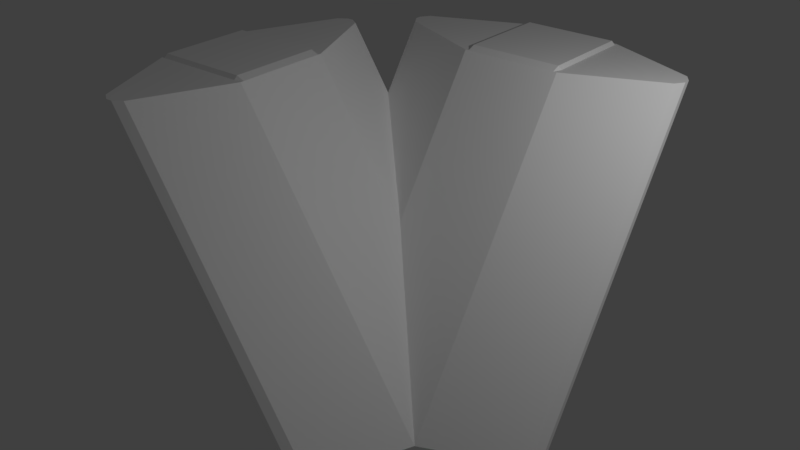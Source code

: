 # Source: Strut_Ramp.blend  (saved by Blender 2.79.0; exported with 4.5.12 LTS)
import bpy
from mathutils import Matrix  # noqa: F401  (used for matrix-valued properties, if any)

bpy.ops.wm.read_factory_settings(use_empty=True)
scene = bpy.context.scene
scene.name = 'Scene'

# ---- collections
col_collection_1 = bpy.data.collections.new('Collection 1'); scene.collection.children.link(col_collection_1)

# ---- materials (node trees are filled in below, after node groups)
mat_strut_012 = bpy.data.materials.new('Strut.012')
mat_strut_012.alpha_threshold = 0.0
mat_strut_012.use_transparent_shadow = False
mat_strut_012.diffuse_color = (1.0, 1.0, 1.0, 1.0)
mat_strut_012.roughness = 0.5
mat_strut = bpy.data.materials.new('Strut')
mat_strut.alpha_threshold = 0.0
mat_strut.use_transparent_shadow = False
mat_strut.diffuse_color = (1.0, 1.0, 1.0, 1.0)
mat_strut.roughness = 0.5

# ---- material node trees

# ---- world
world_world = bpy.data.worlds.new('World'); scene.world = world_world
world_world.color = (0.05088, 0.05088, 0.05088)
world_world.use_sun_shadow = False
world_world.sun_shadow_jitter_overblur = 0.0
world_world.cycles.sampling_method = 'MANUAL'

# ---- lights
light_point = bpy.data.lights.new('Point', 'POINT')
light_point.transmission_factor = 0.0
light_point.energy = 100.0
light_point.shadow_buffer_clip_start = 0.5
light_point.shadow_soft_size = 0.1
light_point.shadow_maximum_resolution = 0.006
light_point.use_absolute_resolution = True

# ---- meshes
me_untitled_059 = bpy.data.meshes.new('Untitled.059')
me_untitled_059.from_pydata([(0.465, 0.465, -0.5), (0.465, 0.5, -0.465), (-0.465, 0.5, -0.465), (-0.465, 0.465, -0.5), (0.5003, 0.465, -0.465), (0.465, 0.465, -0.5), (0.465, -0.465, -0.5), (0.5003, -0.465, -0.465), (0.465, -0.5, -0.465), (0.465, -0.465, -0.5), (-0.465, -0.465, -0.5), (-0.465, -0.5, -0.465), (-0.465, 0.465, -0.5), (-0.5453, 0.465, -0.4656), (-0.5453, -0.465, -0.4656), (-0.465, -0.465, -0.5), (0.465, 0.5, -0.465), (0.465, 0.465, -0.5), (0.5003, 0.465, -0.465), (0.465, -0.465, -0.5), (0.465, -0.5, -0.465), (0.5003, -0.465, -0.465), (-0.465, 0.465, -0.5), (-0.465, 0.5, -0.465), (-0.5453, 0.465, -0.4656), (-0.465, -0.5, -0.465), (-0.465, -0.465, -0.5), (-0.5453, -0.465, -0.4656), (-0.465, 0.465, -0.5), (-0.465, -0.465, -0.5), (0.0, 0.0, -0.5), (0.465, -0.465, -0.5), (0.465, 0.465, -0.5), (-2.465, 0.465, 2.5), (-2.465, 0.5, 2.465), (-1.535, 0.5, 2.465), (-1.535, 0.465, 2.5), (-2.5, 0.465, 2.465), (-2.465, 0.465, 2.5), (-2.465, -0.465, 2.5), (-2.5, -0.465, 2.465), (-2.465, -0.5, 2.465), (-2.465, -0.465, 2.5), (-1.535, -0.465, 2.5), (-1.535, -0.5, 2.465), (-1.535, 0.465, 2.5), (-1.453, 0.465, 2.466), (-1.453, -0.465, 2.466), (-1.535, -0.465, 2.5), (-2.465, 0.5, 2.465), (-2.465, 0.465, 2.5), (-2.5, 0.465, 2.465), (-2.465, -0.465, 2.5), (-2.465, -0.5, 2.465), (-2.5, -0.465, 2.465), (-1.535, 0.465, 2.5), (-1.535, 0.5, 2.465), (-1.453, 0.465, 2.466), (-1.535, -0.5, 2.465), (-1.535, -0.465, 2.5), (-1.453, -0.465, 2.466), (-1.535, 0.465, 2.5), (-1.535, -0.465, 2.5), (-2.0, 0.0, 2.5), (-2.465, -0.465, 2.5), (-2.465, 0.465, 2.5), (0.5006, -0.01987, -0.464), (0.502, -0.01987, -0.4661), (0.5, -0.5, -0.4631), (-0.4631, -0.01987, 0.981), (-0.4631, -0.5, 0.981), (0.502, 0.01987, -0.4661), (0.5006, 0.01987, -0.464), (0.5003, 0.5, -0.4635), (-0.4742, 0.01987, 0.9976), (-1.454, 0.01987, 2.467), (-1.453, 0.5, 2.466), (-2.5, -0.5, 2.465), (-1.453, -0.5, 2.466), (-1.857, -1.431, 2.466), (-1.946, -1.491, 2.466), (-2.008, -1.491, 2.466), (-2.097, -1.431, 2.466), (-1.454, -0.01987, 2.467), (-2.5, 0.5, 2.466), (-1.454, 0.01987, 2.467), (-1.453, 0.5, 2.466), (-2.501, 0.01987, 2.466), (-2.501, -0.01987, 2.466), (-1.858, 1.431, 2.466), (-1.946, 1.491, 2.466), (-2.009, 1.491, 2.466), (-2.098, 1.431, 2.466), (0.09737, -1.431, -0.4653), (0.5, -0.5, -0.4631), (-0.5455, -0.5, -0.4653), (0.008296, -1.491, -0.4653), (-0.05386, -1.491, -0.4653), (-0.1429, -1.431, -0.4653), (-0.5449, -0.01987, -0.4661), (-0.5453, 0.5, -0.4656), (0.5003, 0.5, -0.4635), (0.502, 0.01987, -0.4661), (0.502, -0.01987, -0.4661), (-0.545, 0.01987, -0.4661), (0.09774, 1.431, -0.4653), (0.009185, 1.491, -0.4653), (-0.05396, 1.491, -0.4653), (-0.1426, 1.431, -0.4653), (-0.4742, 0.01987, 0.9976), (-0.4631, -0.01987, 0.981), (-0.4853, -0.01987, 1.014), (-0.4853, -0.5, 1.014), (-0.4631, -0.5, 0.981), (0.5006, -0.01987, -0.464), (0.5006, 0.01987, -0.464), (0.502, 0.01987, -0.4661), (0.502, -0.01987, -0.4661), (-1.454, 0.01987, 2.467), (-1.454, -0.01987, 2.467), (0.5003, 0.5, -0.4635), (-1.453, 0.5, 2.466), (-1.858, 1.431, 2.466), (0.09774, 1.431, -0.4653), (-2.5, 0.5, 2.466), (-2.501, 0.01987, 2.466), (-1.521, 0.01987, 0.9976), (-0.545, 0.01987, -0.4661), (-0.5453, 0.5, -0.4656), (-1.521, 0.01987, 0.9976), (-1.532, -0.01987, 1.014), (-1.51, -0.01987, 0.981), (-1.51, -0.5, 0.981), (-1.532, -0.5, 1.014), (-2.501, 0.01987, 2.466), (-2.501, -0.01987, 2.466), (-0.545, 0.01987, -0.4661), (-0.5449, -0.01987, -0.4661), (-2.5, 0.5, 2.466), (-0.5453, 0.5, -0.4656), (-0.1426, 1.431, -0.4653), (-2.098, 1.431, 2.466), (-0.4631, -0.5, 0.981), (-0.8666, -1.431, 0.9806), (-0.8894, -1.431, 1.015), (-0.4853, -0.5, 1.014), (-0.8666, -1.431, 0.9806), (-0.9545, -1.491, 0.9789), (-0.9795, -1.491, 1.016), (-0.8894, -1.431, 1.015), (-1.532, -0.5, 1.014), (-1.13, -1.431, 1.015), (-1.107, -1.431, 0.9806), (-1.51, -0.5, 0.981), (-1.13, -1.431, 1.015), (-1.042, -1.491, 1.016), (-1.017, -1.491, 0.9789), (-1.107, -1.431, 0.9806), (-0.9545, -1.491, 0.9789), (-1.017, -1.491, 0.9789), (-1.042, -1.491, 1.016), (-0.9795, -1.491, 1.016), (-2.098, 1.431, 2.466), (-0.1426, 1.431, -0.4653), (-0.05396, 1.491, -0.4653), (-2.009, 1.491, 2.466), (-2.009, 1.491, 2.466), (-0.05396, 1.491, -0.4653), (0.009185, 1.491, -0.4653), (-1.946, 1.491, 2.466), (0.09774, 1.431, -0.4653), (-1.858, 1.431, 2.466), (-1.946, 1.491, 2.466), (0.009185, 1.491, -0.4653), (-1.453, -0.5, 2.466), (-1.454, -0.01987, 2.467), (-0.4853, -0.01987, 1.014), (-0.4853, -0.5, 1.014), (0.09737, -1.431, -0.4653), (-0.8666, -1.431, 0.9806), (-0.4631, -0.5, 0.981), (0.5, -0.5, -0.4631), (-2.097, -1.431, 2.466), (-1.13, -1.431, 1.015), (-1.532, -0.5, 1.014), (-2.5, -0.5, 2.465), (-0.05386, -1.491, -0.4653), (-1.017, -1.491, 0.9789), (-0.9545, -1.491, 0.9789), (0.008296, -1.491, -0.4653), (0.09737, -1.431, -0.4653), (0.008296, -1.491, -0.4653), (-0.9545, -1.491, 0.9789), (-0.8666, -1.431, 0.9806), (-0.05386, -1.491, -0.4653), (-0.1429, -1.431, -0.4653), (-1.107, -1.431, 0.9806), (-1.017, -1.491, 0.9789), (-0.5455, -0.5, -0.4653), (-0.5449, -0.01987, -0.4661), (-1.51, -0.01987, 0.981), (-1.51, -0.5, 0.981), (-0.8894, -1.431, 1.015), (-1.857, -1.431, 2.466), (-1.453, -0.5, 2.466), (-0.4853, -0.5, 1.014), (-1.107, -1.431, 0.9806), (-0.1429, -1.431, -0.4653), (-0.5455, -0.5, -0.4653), (-1.51, -0.5, 0.981), (-1.042, -1.491, 1.016), (-2.008, -1.491, 2.466), (-1.946, -1.491, 2.466), (-0.9795, -1.491, 1.016), (-0.9795, -1.491, 1.016), (-1.946, -1.491, 2.466), (-1.857, -1.431, 2.466), (-0.8894, -1.431, 1.015), (-1.13, -1.431, 1.015), (-2.097, -1.431, 2.466), (-2.008, -1.491, 2.466), (-1.042, -1.491, 1.016), (-1.532, -0.01987, 1.014), (-2.501, -0.01987, 2.466), (-2.5, -0.5, 2.465), (-1.532, -0.5, 1.014)], [], [(2, 1, 0), (3, 2, 0), (6, 5, 4), (7, 6, 4), (10, 9, 8), (11, 10, 8), (14, 13, 12), (15, 14, 12), (18, 17, 16), (21, 20, 19), (24, 23, 22), (27, 26, 25), (30, 29, 28), (30, 31, 29), (30, 32, 31), (30, 28, 32), (35, 34, 33), (36, 35, 33), (39, 38, 37), (40, 39, 37), (43, 42, 41), (44, 43, 41), (47, 46, 45), (48, 47, 45), (51, 50, 49), (54, 53, 52), (57, 56, 55), (60, 59, 58), (63, 62, 61), (63, 64, 62), (63, 65, 64), (63, 61, 65), (68, 67, 66), (68, 66, 69), (70, 68, 69), (73, 72, 71), (74, 72, 73), (73, 75, 74), (73, 76, 75), (79, 78, 77), (77, 80, 79), (77, 81, 80), (77, 82, 81), (78, 83, 77), (84, 77, 83), (84, 83, 85), (85, 86, 84), (84, 87, 77), (87, 88, 77), (84, 86, 89), (89, 90, 84), (90, 91, 84), (91, 92, 84), (95, 94, 93), (93, 96, 95), (96, 97, 95), (97, 98, 95), (99, 94, 95), (94, 99, 100), (94, 100, 101), (94, 101, 102), (102, 103, 94), (99, 104, 100), (105, 101, 100), (100, 106, 105), (100, 107, 106), (100, 108, 107), (111, 110, 109), (110, 111, 112), (113, 110, 112), (109, 110, 114), (114, 115, 109), (116, 115, 114), (114, 117, 116), (109, 118, 111), (118, 119, 111), (122, 121, 120), (123, 122, 120), (126, 125, 124), (124, 127, 126), (124, 128, 127), (131, 130, 129), (131, 132, 130), (132, 133, 130), (129, 130, 134), (130, 135, 134), (129, 136, 131), (136, 137, 131), (140, 139, 138), (141, 140, 138), (144, 143, 142), (145, 144, 142), (148, 147, 146), (149, 148, 146), (152, 151, 150), (153, 152, 150), (156, 155, 154), (157, 156, 154), (160, 159, 158), (161, 160, 158), (164, 163, 162), (165, 164, 162), (168, 167, 166), (169, 168, 166), (172, 171, 170), (173, 172, 170), (176, 175, 174), (177, 176, 174), (180, 179, 178), (181, 180, 178), (184, 183, 182), (185, 184, 182), (188, 187, 186), (189, 188, 186), (192, 191, 190), (193, 192, 190), (196, 195, 194), (197, 196, 194), (200, 199, 198), (201, 200, 198), (204, 203, 202), (205, 204, 202), (208, 207, 206), (209, 208, 206), (212, 211, 210), (213, 212, 210), (216, 215, 214), (217, 216, 214), (220, 219, 218), (221, 220, 218), (224, 223, 222), (225, 224, 222)])
me_untitled_059.polygons.foreach_set('use_smooth', [True] * 132)
_uv = me_untitled_059.uv_layers.new(name='UVMap')
_uv.uv.foreach_set('vector', [0.7469, 0.9276, 0.7469, 0.9198, 0.7472, 0.9198, 0.7472, 0.9276, 0.7469, 0.9276, 0.7472, 0.9198, 0.7551, 0.9198, 0.7472, 0.9198, 0.7472, 0.9195, 0.7551, 0.9195, 0.7551, 0.9198, 0.7472, 0.9195, 0.7551, 0.9276, 0.7551, 0.9198, 0.7554, 0.9198, 0.7554, 0.9276, 0.7551, 0.9276, 0.7554, 0.9198, 0.7551, 0.9283, 0.7472, 0.9283, 0.7472, 0.9276, 0.7551, 0.9276, 0.7551, 0.9283, 0.7472, 0.9276, 0.7472, 0.9195, 0.7472, 0.9198, 0.7469, 0.9198, 0.7551, 0.9195, 0.7554, 0.9198, 0.7551, 0.9198, 0.7472, 0.9283, 0.7469, 0.9276, 0.7472, 0.9276, 0.7551, 0.9283, 0.7551, 0.9276, 0.7554, 0.9276, 0.7512, 0.9237, 0.7551, 0.9276, 0.7472, 0.9276, 0.7512, 0.9237, 0.7551, 0.9198, 0.7551, 0.9276, 0.7512, 0.9237, 0.7472, 0.9198, 0.7551, 0.9198, 0.7512, 0.9237, 0.7472, 0.9276, 0.7472, 0.9198, 0.7639, 0.912, 0.7639, 0.9198, 0.7636, 0.9198, 0.7636, 0.912, 0.7639, 0.912, 0.7636, 0.9198, 0.7558, 0.9198, 0.7636, 0.9198, 0.7636, 0.9201, 0.7558, 0.9201, 0.7558, 0.9198, 0.7636, 0.9201, 0.7558, 0.912, 0.7558, 0.9198, 0.7555, 0.9198, 0.7555, 0.912, 0.7558, 0.912, 0.7555, 0.9198, 0.7558, 0.9113, 0.7636, 0.9113, 0.7636, 0.912, 0.7558, 0.912, 0.7558, 0.9113, 0.7636, 0.912, 0.7636, 0.9201, 0.7636, 0.9198, 0.7639, 0.9198, 0.7558, 0.9201, 0.7555, 0.9198, 0.7558, 0.9198, 0.7636, 0.9113, 0.7639, 0.912, 0.7636, 0.912, 0.7558, 0.9113, 0.7558, 0.912, 0.7555, 0.912, 0.7597, 0.9159, 0.7558, 0.912, 0.7636, 0.912, 0.7597, 0.9159, 0.7558, 0.9198, 0.7558, 0.912, 0.7597, 0.9159, 0.7636, 0.9198, 0.7558, 0.9198, 0.7597, 0.9159, 0.7636, 0.912, 0.7636, 0.9198, 0.2468, 0.9163, 0.2491, 0.9163, 0.2491, 0.9163, 0.2468, 0.9163, 0.2491, 0.9163, 0.2491, 0.9233, 0.2468, 0.9233, 0.2468, 0.9163, 0.2491, 0.9233, 0.2442, 0.9018, 0.2418, 0.9018, 0.2418, 0.9018, 0.2418, 0.9065, 0.2418, 0.9018, 0.2442, 0.9018, 0.2442, 0.9018, 0.2418, 0.9112, 0.2418, 0.9065, 0.2442, 0.9018, 0.2442, 0.9112, 0.2418, 0.9112, 0.2349, 0.9131, 0.2394, 0.9112, 0.2394, 0.9162, 0.2394, 0.9162, 0.2346, 0.9135, 0.2349, 0.9131, 0.2394, 0.9162, 0.2346, 0.9138, 0.2346, 0.9135, 0.2394, 0.9162, 0.2349, 0.9143, 0.2346, 0.9138, 0.2394, 0.9112, 0.2417, 0.9112, 0.2394, 0.9162, 0.2442, 0.9162, 0.2394, 0.9162, 0.2417, 0.9112, 0.2442, 0.9162, 0.2417, 0.9112, 0.2418, 0.9112, 0.2418, 0.9112, 0.2442, 0.9112, 0.2442, 0.9162, 0.2442, 0.9162, 0.2418, 0.9162, 0.2394, 0.9162, 0.2418, 0.9162, 0.2417, 0.9162, 0.2394, 0.9162, 0.2442, 0.9162, 0.2442, 0.9112, 0.2486, 0.9131, 0.2486, 0.9131, 0.2489, 0.9135, 0.2442, 0.9162, 0.2489, 0.9135, 0.2489, 0.9138, 0.2442, 0.9162, 0.2489, 0.9138, 0.2486, 0.9143, 0.2442, 0.9162, 0.2587, 0.9068, 0.2587, 0.9018, 0.2632, 0.9037, 0.2632, 0.9037, 0.2635, 0.9042, 0.2587, 0.9068, 0.2635, 0.9042, 0.2635, 0.9045, 0.2587, 0.9068, 0.2635, 0.9045, 0.2632, 0.9049, 0.2587, 0.9068, 0.2564, 0.9068, 0.2587, 0.9018, 0.2587, 0.9068, 0.2587, 0.9018, 0.2564, 0.9068, 0.2539, 0.9068, 0.2587, 0.9018, 0.2539, 0.9068, 0.2539, 0.9018, 0.2587, 0.9018, 0.2539, 0.9018, 0.2562, 0.9018, 0.2562, 0.9018, 0.2564, 0.9018, 0.2587, 0.9018, 0.2564, 0.9068, 0.2562, 0.9068, 0.2539, 0.9068, 0.2494, 0.9037, 0.2539, 0.9018, 0.2539, 0.9068, 0.2539, 0.9068, 0.2491, 0.9041, 0.2494, 0.9037, 0.2539, 0.9068, 0.2491, 0.9045, 0.2491, 0.9041, 0.2539, 0.9068, 0.2494, 0.9049, 0.2491, 0.9045, 0.7466, 0.9072, 0.7466, 0.9069, 0.7469, 0.907, 0.7466, 0.9069, 0.7466, 0.9072, 0.7425, 0.9072, 0.7425, 0.9069, 0.7466, 0.9069, 0.7425, 0.9072, 0.7469, 0.907, 0.7466, 0.9069, 0.7466, 0.8947, 0.7466, 0.8947, 0.7469, 0.8947, 0.7469, 0.907, 0.7469, 0.8947, 0.7469, 0.8947, 0.7466, 0.8947, 0.7466, 0.8947, 0.7466, 0.8947, 0.7469, 0.8947, 0.7469, 0.907, 0.7469, 0.9194, 0.7466, 0.9072, 0.7469, 0.9194, 0.7466, 0.9194, 0.7466, 0.9072, 0.2486, 0.9131, 0.2442, 0.9112, 0.2442, 0.9018, 0.2486, 0.9037, 0.2486, 0.9131, 0.2442, 0.9018, 0.2562, 0.9115, 0.2562, 0.9162, 0.2539, 0.9162, 0.2539, 0.9162, 0.2562, 0.9068, 0.2562, 0.9115, 0.2539, 0.9162, 0.2539, 0.9068, 0.2562, 0.9068, 0.7475, 0.9028, 0.7475, 0.903, 0.7471, 0.9029, 0.7475, 0.9028, 0.7515, 0.9028, 0.7475, 0.903, 0.7515, 0.9028, 0.7515, 0.903, 0.7475, 0.903, 0.7471, 0.9029, 0.7475, 0.903, 0.7471, 0.9112, 0.7475, 0.903, 0.7475, 0.9112, 0.7471, 0.9112, 0.7471, 0.9029, 0.7471, 0.8947, 0.7475, 0.9028, 0.7471, 0.8947, 0.7475, 0.8947, 0.7475, 0.9028, 0.2494, 0.9049, 0.2539, 0.9068, 0.2539, 0.9162, 0.2494, 0.9143, 0.2494, 0.9049, 0.2539, 0.9162, 0.7347, 0.9072, 0.7347, 0.9069, 0.7425, 0.9069, 0.7425, 0.9072, 0.7347, 0.9072, 0.7425, 0.9069, 0.7468, 0.9204, 0.7465, 0.9202, 0.7465, 0.9195, 0.7468, 0.9197, 0.7468, 0.9204, 0.7465, 0.9195, 0.7593, 0.8994, 0.7593, 0.8996, 0.7515, 0.903, 0.7515, 0.9028, 0.7593, 0.8994, 0.7515, 0.903, 0.7465, 0.9208, 0.7468, 0.921, 0.7468, 0.9217, 0.7465, 0.9215, 0.7465, 0.9208, 0.7468, 0.9217, 0.7468, 0.921, 0.7465, 0.9208, 0.7465, 0.9202, 0.7468, 0.9204, 0.7468, 0.921, 0.7465, 0.9202, 0.2651, 0.9304, 0.2647, 0.9304, 0.2553, 0.9163, 0.2557, 0.9163, 0.2651, 0.9304, 0.2553, 0.9163, 0.2654, 0.9304, 0.2651, 0.9304, 0.2557, 0.9163, 0.256, 0.9163, 0.2654, 0.9304, 0.2557, 0.9163, 0.256, 0.9163, 0.2564, 0.9163, 0.2658, 0.9304, 0.2654, 0.9304, 0.256, 0.9163, 0.2658, 0.9304, 0.2417, 0.9065, 0.2417, 0.9112, 0.2394, 0.9112, 0.2394, 0.9065, 0.2417, 0.9065, 0.2394, 0.9112, 0.2468, 0.9233, 0.2423, 0.9233, 0.2423, 0.9163, 0.2468, 0.9163, 0.2468, 0.9233, 0.2423, 0.9163, 0.2392, 0.9257, 0.2412, 0.9302, 0.2365, 0.9302, 0.2346, 0.9257, 0.2392, 0.9257, 0.2365, 0.9302, 0.2371, 0.9233, 0.2368, 0.9233, 0.2414, 0.9163, 0.2417, 0.9163, 0.2371, 0.9233, 0.2414, 0.9163, 0.2371, 0.9233, 0.2417, 0.9163, 0.2421, 0.9163, 0.2375, 0.9233, 0.2371, 0.9233, 0.2421, 0.9163, 0.2363, 0.9233, 0.241, 0.9163, 0.2414, 0.9163, 0.2368, 0.9233, 0.2363, 0.9233, 0.2414, 0.9163, 0.2564, 0.9114, 0.2564, 0.9068, 0.2587, 0.9068, 0.2587, 0.9114, 0.2564, 0.9114, 0.2587, 0.9068, 0.2394, 0.9112, 0.2349, 0.9131, 0.2349, 0.9085, 0.2394, 0.9065, 0.2394, 0.9112, 0.2349, 0.9085, 0.2587, 0.9068, 0.2632, 0.9049, 0.2632, 0.9095, 0.2587, 0.9114, 0.2587, 0.9068, 0.2632, 0.9095, 0.25, 0.9233, 0.2497, 0.9233, 0.2543, 0.9163, 0.2546, 0.9163, 0.25, 0.9233, 0.2543, 0.9163, 0.2504, 0.9233, 0.25, 0.9233, 0.2546, 0.9163, 0.2551, 0.9163, 0.2504, 0.9233, 0.2546, 0.9163, 0.2497, 0.9233, 0.2493, 0.9233, 0.2539, 0.9163, 0.2543, 0.9163, 0.2497, 0.9233, 0.2539, 0.9163, 0.2346, 0.9257, 0.2346, 0.9234, 0.2392, 0.9234, 0.2392, 0.9257, 0.2346, 0.9257, 0.2392, 0.9234])
me_untitled_059.materials.append(mat_strut_012)
me_untitled_059.use_remesh_preserve_volume = False
me_untitled_059.use_remesh_preserve_attributes = False
me_untitled_059.use_mirror_vertex_groups = False
me_untitled_059.update()
me_untitled_059.normals_split_custom_set([tuple(v) for v in zip(*[iter([0.0, 0.7072, -0.707, 0.0, 0.7072, -0.707, 0.0, 0.7072, -0.707, 0.0, 0.7072, -0.707, 0.0, 0.7072, -0.707, 0.0, 0.7072, -0.707, 0.7042, 0.0, -0.71, 0.7042, 0.0, -0.71, 0.7042, 0.0, -0.71, 0.7042, 0.0, -0.71, 0.7042, 0.0, -0.71, 0.7042, 0.0, -0.71, 0.0, -0.7072, -0.707, 0.0, -0.7072, -0.707, 0.0, -0.7072, -0.707, 0.0, -0.7072, -0.707, 0.0, -0.7072, -0.707, 0.0, -0.7072, -0.707, -0.3937, 0.0, -0.9192, -0.3937, 0.0, -0.9192, -0.3937, 0.0, -0.9192, -0.3937, 0.0, -0.9192, -0.3937, 0.0, -0.9192, -0.3937, 0.0, -0.9192, 0.5742, 0.579, -0.5789, 0.5742, 0.579, -0.5789, 0.5742, 0.579, -0.5789, 0.5742, -0.579, -0.5789, 0.5742, -0.579, -0.5789, 0.5742, -0.579, -0.5789, -0.2898, 0.6768, -0.6767, -0.2898, 0.6768, -0.6767, -0.2898, 0.6768, -0.6767, -0.2898, -0.6768, -0.6767, -0.2898, -0.6768, -0.6767, -0.2898, -0.6768, -0.6767, 0.0, 0.0, -1.0, 0.0, 0.0, -1.0, 0.0, 0.0, -1.0, 0.0, 0.0, -1.0, 0.0, 0.0, -1.0, 0.0, 0.0, -1.0, 0.0, 0.0, -1.0, 0.0, 0.0, -1.0, 0.0, 0.0, -1.0, 0.0, 0.0, -1.0, 0.0, 0.0, -1.0, 0.0, 0.0, -1.0, 0.0, 0.7072, 0.707, 0.0, 0.7072, 0.707, 0.0, 0.7072, 0.707, 0.0, 0.7072, 0.707, 0.0, 0.7072, 0.707, 0.0, 0.7072, 0.707, -0.7071, 0.0, 0.7071, -0.7071, 0.0, 0.7071, -0.7071, 0.0, 0.7071, -0.7071, 0.0, 0.7071, -0.7071, 0.0, 0.7071, -0.7071, 0.0, 0.7071, 0.0, -0.7072, 0.707, 0.0, -0.7072, 0.707, 0.0, -0.7072, 0.707, 0.0, -0.7072, 0.707, 0.0, -0.7072, 0.707, 0.0, -0.7072, 0.707, 0.3854, 0.0, 0.9228, 0.3854, 0.0, 0.9227, 0.3854, 0.0, 0.9227, 0.3854, 0.0, 0.9228, 0.3854, 0.0, 0.9228, 0.3854, 0.0, 0.9227, -0.5773, 0.5774, 0.5773, -0.5773, 0.5774, 0.5773, -0.5773, 0.5774, 0.5773, -0.5773, -0.5774, 0.5773, -0.5773, -0.5774, 0.5773, -0.5773, -0.5774, 0.5773, 0.2832, 0.6782, 0.6781, 0.2832, 0.6782, 0.6781, 0.2832, 0.6782, 0.6781, 0.2832, -0.6782, 0.6781, 0.2832, -0.6782, 0.6781, 0.2832, -0.6782, 0.6781, 0.0, 0.0, 1.0, 0.0, 0.0, 1.0, 0.0, 0.0, 1.0, 0.0, 0.0, 1.0, 0.0, 0.0, 1.0, 0.0, 0.0, 1.0, 0.0, 0.0, 1.0, 0.0, 0.0, 1.0, 0.0, 0.0, 1.0, 0.0, 0.0, 1.0, 0.0, 0.0, 1.0, 0.0, 0.0, 1.0, 0.832, -3.597e-08, 0.5548, 0.832, -1.907e-07, 0.5548, 0.832, -1.312e-07, 0.5548, 0.832, -3.597e-08, 0.5548, 0.832, -1.312e-07, 0.5548, 0.832, 1.025e-07, 0.5548, 0.832, 1.386e-07, 0.5548, 0.832, -3.597e-08, 0.5548, 0.832, 1.025e-07, 0.5548, 0.832, -0.0004374, 0.5548, 0.8319, -6.562e-05, 0.5549, 0.8319, -6.565e-05, 0.5549, 0.832, -6.527e-05, 0.5548, 0.8319, -6.562e-05, 0.5549, 0.832, -0.0004374, 0.5548, 0.832, -0.0004374, 0.5548, 0.832, -0.0001517, 0.5548, 0.832, -6.527e-05, 0.5548, 0.832, -0.0004374, 0.5548, 0.832, -0.0005238, 0.5548, 0.832, -0.0001517, 0.5548, -0.0005768, -3.534e-06, 1.0, -0.0005745, -0.0004522, 1.0, -0.0001958, -0.0004269, 1.0, -0.0001958, -0.0004269, 1.0, -0.0005886, -9.817e-06, 1.0, -0.0005768, -3.534e-06, 1.0, -0.0001958, -0.0004269, 1.0, -0.0005948, -1.26e-05, 1.0, -0.0005886, -9.817e-06, 1.0, -0.0001958, -0.0004269, 1.0, -0.0005999, -1.824e-05, 1.0, -0.0005948, -1.26e-05, 1.0, -0.0005745, -0.0004522, 1.0, -0.0006869, -0.0002683, 1.0, -0.0001958, -0.0004269, 1.0, -0.0003862, 0.0001653, 1.0, -0.0001958, -0.0004269, 1.0, -0.0006869, -0.0002683, 1.0, -0.0003862, 0.0001653, 1.0, -0.0006869, -0.0002683, 1.0, -0.0005806, -0.0003968, 1.0, -0.0005806, -0.0003968, 1.0, -0.0006104, -6.817e-05, 1.0, -0.0003862, 0.0001653, 1.0, -0.0003862, 0.0001653, 1.0, -0.0005789, -0.0004138, 1.0, -0.0001958, -0.0004269, 1.0, -0.0005789, -0.0004138, 1.0, -0.0005602, -0.0004256, 1.0, -0.0001958, -0.0004269, 1.0, -0.0003862, 0.0001653, 1.0, -0.0006104, -6.817e-05, 1.0, -0.0005974, 0.0003746, 1.0, -0.0005974, 0.0003746, 1.0, -0.0005682, 0.000353, 1.0, -0.0003862, 0.0001653, 1.0, -0.0005682, 0.000353, 1.0, -0.0006325, 0.0003863, 1.0, -0.0003862, 0.0001653, 1.0, -0.0006325, 0.0003863, 1.0, -0.0008125, 0.0004723, 1.0, -0.0003862, 0.0001653, 1.0, 0.001137, 0.000151, -1.0, 0.001264, 8.508e-05, -1.0, 0.00161, 0.001112, -1.0, 0.00161, 0.001112, -1.0, 0.001657, 0.001144, -1.0, 0.001137, 0.000151, -1.0, 0.001657, 0.001144, -1.0, 0.001696, 0.001172, -1.0, 0.001137, 0.000151, -1.0, 0.001696, 0.001172, -1.0, 0.001657, 0.001144, -1.0, 0.001137, 0.000151, -1.0, 0.00104, -0.0003489, -1.0, 0.001264, 8.508e-05, -1.0, 0.001137, 0.000151, -1.0, 0.001264, 8.508e-05, -1.0, 0.00104, -0.0003489, -1.0, 0.0013, -0.0004573, -1.0, 0.001264, 8.508e-05, -1.0, 0.0013, -0.0004573, -1.0, 0.001177, -0.0004916, -1.0, 0.001264, 8.508e-05, -1.0, 0.001177, -0.0004916, -1.0, 0.0009958, -0.0003901, -1.0, 0.0009958, -0.0003901, -1.0, 0.001007, -0.0003713, -1.0, 0.001264, 8.508e-05, -1.0, 0.00104, -0.0003489, -1.0, 0.000998, -0.0002743, -1.0, 0.0013, -0.0004573, -1.0, 0.001674, -0.0007867, -1.0, 0.001177, -0.0004916, -1.0, 0.0013, -0.0004573, -1.0, 0.0013, -0.0004573, -1.0, 0.001643, -0.0007558, -1.0, 0.001674, -0.0007867, -1.0, 0.0013, -0.0004573, -1.0, 0.001673, -0.0007857, -1.0, 0.001643, -0.0007558, -1.0, 0.0013, -0.0004573, -1.0, 0.001683, -0.0007927, -1.0, 0.001673, -0.0007857, -1.0, 0.8319, -6.407e-06, 0.5549, 0.8319, 1.573e-06, 0.5549, 0.8319, -3.76e-06, 0.5549, 0.8319, 1.573e-06, 0.5549, 0.8319, -6.407e-06, 0.5549, 0.8319, 0.0, 0.5549, 0.8319, 0.0, 0.5549, 0.8319, 1.573e-06, 0.5549, 0.8319, 0.0, 0.5549, 0.8319, -3.76e-06, 0.5549, 0.8319, 1.573e-06, 0.5549, 0.832, 4.996e-07, 0.5548, 0.832, 4.996e-07, 0.5548, 0.8319, 1.818e-06, 0.5549, 0.8319, -3.76e-06, 0.5549, 0.8319, 5.339e-07, 0.5549, 0.8319, 1.818e-06, 0.5549, 0.832, 4.996e-07, 0.5548, 0.832, 4.996e-07, 0.5548, 0.832, -2.123e-06, 0.5548, 0.8319, 5.339e-07, 0.5549, 0.8319, -3.76e-06, 0.5549, 0.832, -1.035e-05, 0.5548, 0.8319, -6.407e-06, 0.5549, 0.832, -1.035e-05, 0.5548, 0.832, -1.031e-05, 0.5548, 0.8319, -6.407e-06, 0.5549, 0.7824, 0.3401, 0.5218, 0.7824, 0.3399, 0.5218, 0.7824, 0.3396, 0.522, 0.7824, 0.3399, 0.5218, 0.7824, 0.3401, 0.5218, 0.7824, 0.3396, 0.522, -0.832, -6.552e-05, -0.5548, -0.832, -6.6e-05, -0.5548, -0.832, -5.758e-05, -0.5548, -0.832, -5.758e-05, -0.5548, -0.8319, 2.293e-05, -0.5549, -0.832, -6.552e-05, -0.5548, -0.832, -5.758e-05, -0.5548, -0.8319, 3.128e-05, -0.5549, -0.8319, 2.293e-05, -0.5549, -0.8319, -6.861e-06, -0.5549, -0.8319, 4.698e-06, -0.5549, -0.832, -1.407e-06, -0.5548, -0.8319, -6.861e-06, -0.5549, -0.8319, 3.793e-07, -0.5549, -0.8319, 4.698e-06, -0.5549, -0.8319, 3.793e-07, -0.5549, -0.8319, 4.005e-07, -0.5549, -0.8319, 4.698e-06, -0.5549, -0.832, -1.407e-06, -0.5548, -0.8319, 4.698e-06, -0.5549, -0.832, -4.071e-06, -0.5548, -0.8319, 4.698e-06, -0.5549, -0.832, -4.33e-06, -0.5548, -0.832, -4.071e-06, -0.5548, -0.832, -1.407e-06, -0.5548, -0.832, 1.34e-05, -0.5548, -0.8319, -6.861e-06, -0.5549, -0.832, 1.34e-05, -0.5548, -0.832, 1.379e-05, -0.5548, -0.8319, -6.861e-06, -0.5549, -0.7828, 0.3385, -0.5222, -0.7827, 0.3389, -0.522, -0.7828, 0.3385, -0.5222, -0.7828, 0.3384, -0.5222, -0.7828, 0.3385, -0.5222, -0.7828, 0.3385, -0.5222, 0.7825, -0.3396, 0.5218, 0.7825, -0.3396, 0.5218, 0.7825, -0.3399, 0.5217, 0.7825, -0.3396, 0.5218, 0.7825, -0.3396, 0.5218, 0.7825, -0.3399, 0.5217, 0.5262, -0.7746, 0.3508, 0.5259, -0.7749, 0.3506, 0.5259, -0.7749, 0.3507, 0.5259, -0.7749, 0.3507, 0.5262, -0.7746, 0.3508, 0.5259, -0.7749, 0.3507, -0.7828, -0.3388, -0.522, -0.7828, -0.3388, -0.522, -0.7828, -0.3388, -0.522, -0.7828, -0.3388, -0.522, -0.7828, -0.3388, -0.522, -0.7828, -0.3388, -0.522, -0.5257, -0.7751, -0.3505, -0.5259, -0.7749, -0.3507, -0.5259, -0.7749, -0.3507, -0.5259, -0.7749, -0.3507, -0.5257, -0.7751, -0.3505, -0.5259, -0.7749, -0.3507, -8.587e-11, -1.0, -1.652e-05, -1.462e-10, -1.0, -1.916e-05, -6.029e-11, -1.0, -1.541e-05, 0.0, -1.0, -1.277e-05, -8.587e-11, -1.0, -1.652e-05, -6.029e-11, -1.0, -1.541e-05, -0.5268, 0.774, -0.3514, -0.5271, 0.7737, -0.3516, -0.5272, 0.7736, -0.3517, -0.527, 0.7738, -0.3516, -0.5268, 0.774, -0.3514, -0.5272, 0.7736, -0.3517, 0.000159, 1.0, 0.0001107, -0.0001189, 1.0, -8.503e-05, 0.0001117, 1.0, 7.994e-05, 0.0001152, 1.0, 8.245e-05, 0.000159, 1.0, 0.0001107, 0.0001117, 1.0, 7.994e-05, 0.527, 0.7737, 0.3516, 0.5268, 0.774, 0.3514, 0.5272, 0.7736, 0.3517, 0.5272, 0.7735, 0.3517, 0.527, 0.7737, 0.3516, 0.5272, 0.7736, 0.3517, 0.832, 1.305e-07, 0.5548, 0.832, 7.633e-07, 0.5548, 0.832, 6.33e-07, 0.5548, 0.832, 0.0, 0.5548, 0.832, 1.305e-07, 0.5548, 0.832, 6.33e-07, 0.5548, 0.7825, -0.3396, 0.5218, 0.7826, -0.3396, 0.5218, 0.7825, -0.3397, 0.5218, 0.7825, -0.3398, 0.5218, 0.7825, -0.3396, 0.5218, 0.7825, -0.3397, 0.5218, -0.7828, -0.3389, -0.5219, -0.7828, -0.3389, -0.5219, -0.7827, -0.339, -0.522, -0.7827, -0.339, -0.522, -0.7828, -0.3389, -0.5219, -0.7827, -0.339, -0.522, 5.384e-08, -1.0, -1.851e-05, -1.415e-10, -1.0, -1.855e-05, 3.782e-06, -1.0, -1.597e-05, 3.836e-06, -1.0, -1.594e-05, 5.384e-08, -1.0, -1.851e-05, 3.782e-06, -1.0, -1.597e-05, 0.5259, -0.7749, 0.3506, 0.5259, -0.7749, 0.3506, 0.5258, -0.7751, 0.3505, 0.5259, -0.7749, 0.3507, 0.5259, -0.7749, 0.3506, 0.5258, -0.7751, 0.3505, -0.5259, -0.7749, -0.3507, -0.5257, -0.7751, -0.3505, -0.5255, -0.7753, -0.3504, -0.5257, -0.7751, -0.3505, -0.5259, -0.7749, -0.3507, -0.5255, -0.7753, -0.3504, -0.832, 3.993e-07, -0.5548, -0.832, 9.482e-07, -0.5548, -0.832, 8.347e-07, -0.5548, -0.832, 2.856e-07, -0.5548, -0.832, 3.993e-07, -0.5548, -0.832, 8.347e-07, -0.5548, 0.7826, -0.3394, 0.5218, 0.7826, -0.3394, 0.5218, 0.7826, -0.3395, 0.5219, 0.7825, -0.3396, 0.5219, 0.7826, -0.3394, 0.5218, 0.7826, -0.3395, 0.5219, -0.7828, -0.3387, -0.522, -0.7829, -0.3387, -0.522, -0.7828, -0.3388, -0.522, -0.7827, -0.3388, -0.522, -0.7828, -0.3387, -0.522, -0.7828, -0.3388, -0.522, 1.086e-08, -1.0, -1.844e-05, 1.101e-08, -1.0, -1.844e-05, 1.552e-10, -1.0, -1.848e-05, 0.0, -1.0, -1.848e-05, 1.086e-08, -1.0, -1.844e-05, 1.552e-10, -1.0, -1.848e-05, 0.5263, -0.7745, 0.3509, 0.5263, -0.7745, 0.3509, 0.5259, -0.7749, 0.3507, 0.5259, -0.7749, 0.3507, 0.5263, -0.7745, 0.3509, 0.5259, -0.7749, 0.3507, -0.5263, -0.7745, -0.3509, -0.5261, -0.7747, -0.3508, -0.5259, -0.7749, -0.3507, -0.5259, -0.7749, -0.3507, -0.5263, -0.7745, -0.3509, -0.5259, -0.7749, -0.3507, -0.832, -4.719e-07, -0.5548, -0.832, -5.691e-07, -0.5548, -0.832, -9.731e-08, -0.5548, -0.832, 0.0, -0.5548, -0.832, -4.719e-07, -0.5548, -0.832, -9.731e-08, -0.5548])] * 3)])
me_untitled_058 = bpy.data.meshes.new('Untitled.058')
me_untitled_058.from_pydata([(0.465, 0.465, -0.5), (0.465, 0.5, -0.465), (-0.465, 0.5, -0.465), (-0.465, 0.465, -0.5), (0.5003, 0.465, -0.465), (0.465, 0.465, -0.5), (0.465, -0.465, -0.5), (0.5003, -0.465, -0.465), (0.465, -0.5, -0.465), (0.465, -0.465, -0.5), (-0.465, -0.465, -0.5), (-0.465, -0.5, -0.465), (-0.465, 0.465, -0.5), (-0.5453, 0.465, -0.4656), (-0.5453, -0.465, -0.4656), (-0.465, -0.465, -0.5), (0.465, 0.5, -0.465), (0.465, 0.465, -0.5), (0.5003, 0.465, -0.465), (0.465, -0.465, -0.5), (0.465, -0.5, -0.465), (0.5003, -0.465, -0.465), (-0.465, 0.465, -0.5), (-0.465, 0.5, -0.465), (-0.5453, 0.465, -0.4656), (-0.465, -0.5, -0.465), (-0.465, -0.465, -0.5), (-0.5453, -0.465, -0.4656), (-0.465, 0.465, -0.5), (-0.465, -0.465, -0.5), (0.0, 0.0, -0.5), (0.465, -0.465, -0.5), (0.465, 0.465, -0.5), (-2.465, 0.465, 2.5), (-2.465, 0.5, 2.465), (-1.535, 0.5, 2.465), (-1.535, 0.465, 2.5), (-2.5, 0.465, 2.465), (-2.465, 0.465, 2.5), (-2.465, -0.465, 2.5), (-2.5, -0.465, 2.465), (-2.465, -0.5, 2.465), (-2.465, -0.465, 2.5), (-1.535, -0.465, 2.5), (-1.535, -0.5, 2.465), (-1.535, 0.465, 2.5), (-1.453, 0.465, 2.466), (-1.453, -0.465, 2.466), (-1.535, -0.465, 2.5), (-2.465, 0.5, 2.465), (-2.465, 0.465, 2.5), (-2.5, 0.465, 2.465), (-2.465, -0.465, 2.5), (-2.465, -0.5, 2.465), (-2.5, -0.465, 2.465), (-1.535, 0.465, 2.5), (-1.535, 0.5, 2.465), (-1.453, 0.465, 2.466), (-1.535, -0.5, 2.465), (-1.535, -0.465, 2.5), (-1.453, -0.465, 2.466), (-1.535, 0.465, 2.5), (-1.535, -0.465, 2.5), (-2.0, 0.0, 2.5), (-2.465, -0.465, 2.5), (-2.465, 0.465, 2.5), (0.5006, -0.01987, -0.464), (0.502, -0.01987, -0.4661), (0.5, -0.5, -0.4631), (-0.4631, -0.01987, 0.981), (-0.4631, -0.5, 0.981), (0.502, 0.01987, -0.4661), (0.5006, 0.01987, -0.464), (0.5003, 0.5, -0.4635), (-0.4742, 0.01987, 0.9976), (-1.454, 0.01987, 2.467), (-1.453, 0.5, 2.466), (-2.5, -0.5, 2.465), (-1.453, -0.5, 2.466), (-1.857, -1.431, 2.466), (-1.946, -1.491, 2.466), (-2.008, -1.491, 2.466), (-2.097, -1.431, 2.466), (-1.454, -0.01987, 2.467), (-2.5, 0.5, 2.466), (-1.454, 0.01987, 2.467), (-1.453, 0.5, 2.466), (-2.501, 0.01987, 2.466), (-2.501, -0.01987, 2.466), (-1.858, 1.431, 2.466), (-1.946, 1.491, 2.466), (-2.009, 1.491, 2.466), (-2.098, 1.431, 2.466), (0.09737, -1.431, -0.4653), (0.5, -0.5, -0.4631), (-0.5455, -0.5, -0.4653), (0.008296, -1.491, -0.4653), (-0.05386, -1.491, -0.4653), (-0.1429, -1.431, -0.4653), (-0.5449, -0.01987, -0.4661), (-0.5453, 0.5, -0.4656), (0.5003, 0.5, -0.4635), (0.502, 0.01987, -0.4661), (0.502, -0.01987, -0.4661), (-0.545, 0.01987, -0.4661), (0.09774, 1.431, -0.4653), (0.009185, 1.491, -0.4653), (-0.05396, 1.491, -0.4653), (-0.1426, 1.431, -0.4653), (-0.4742, 0.01987, 0.9976), (-0.4631, -0.01987, 0.981), (-0.4853, -0.01987, 1.014), (-0.4853, -0.5, 1.014), (-0.4631, -0.5, 0.981), (0.5006, -0.01987, -0.464), (0.5006, 0.01987, -0.464), (0.502, 0.01987, -0.4661), (0.502, -0.01987, -0.4661), (-1.454, 0.01987, 2.467), (-1.454, -0.01987, 2.467), (0.5003, 0.5, -0.4635), (-1.453, 0.5, 2.466), (-1.858, 1.431, 2.466), (0.09774, 1.431, -0.4653), (-2.5, 0.5, 2.466), (-2.501, 0.01987, 2.466), (-1.521, 0.01987, 0.9976), (-0.545, 0.01987, -0.4661), (-0.5453, 0.5, -0.4656), (-1.521, 0.01987, 0.9976), (-1.532, -0.01987, 1.014), (-1.51, -0.01987, 0.981), (-1.51, -0.5, 0.981), (-1.532, -0.5, 1.014), (-2.501, 0.01987, 2.466), (-2.501, -0.01987, 2.466), (-0.545, 0.01987, -0.4661), (-0.5449, -0.01987, -0.4661), (-2.5, 0.5, 2.466), (-0.5453, 0.5, -0.4656), (-0.1426, 1.431, -0.4653), (-2.098, 1.431, 2.466), (-0.4631, -0.5, 0.981), (-0.8666, -1.431, 0.9806), (-0.8894, -1.431, 1.015), (-0.4853, -0.5, 1.014), (-0.8666, -1.431, 0.9806), (-0.9545, -1.491, 0.9789), (-0.9795, -1.491, 1.016), (-0.8894, -1.431, 1.015), (-1.532, -0.5, 1.014), (-1.13, -1.431, 1.015), (-1.107, -1.431, 0.9806), (-1.51, -0.5, 0.981), (-1.13, -1.431, 1.015), (-1.042, -1.491, 1.016), (-1.017, -1.491, 0.9789), (-1.107, -1.431, 0.9806), (-0.9545, -1.491, 0.9789), (-1.017, -1.491, 0.9789), (-1.042, -1.491, 1.016), (-0.9795, -1.491, 1.016), (-2.098, 1.431, 2.466), (-0.1426, 1.431, -0.4653), (-0.05396, 1.491, -0.4653), (-2.009, 1.491, 2.466), (-2.009, 1.491, 2.466), (-0.05396, 1.491, -0.4653), (0.009185, 1.491, -0.4653), (-1.946, 1.491, 2.466), (0.09774, 1.431, -0.4653), (-1.858, 1.431, 2.466), (-1.946, 1.491, 2.466), (0.009185, 1.491, -0.4653), (-1.453, -0.5, 2.466), (-1.454, -0.01987, 2.467), (-0.4853, -0.01987, 1.014), (-0.4853, -0.5, 1.014), (0.09737, -1.431, -0.4653), (-0.8666, -1.431, 0.9806), (-0.4631, -0.5, 0.981), (0.5, -0.5, -0.4631), (-2.097, -1.431, 2.466), (-1.13, -1.431, 1.015), (-1.532, -0.5, 1.014), (-2.5, -0.5, 2.465), (-0.05386, -1.491, -0.4653), (-1.017, -1.491, 0.9789), (-0.9545, -1.491, 0.9789), (0.008296, -1.491, -0.4653), (0.09737, -1.431, -0.4653), (0.008296, -1.491, -0.4653), (-0.9545, -1.491, 0.9789), (-0.8666, -1.431, 0.9806), (-0.05386, -1.491, -0.4653), (-0.1429, -1.431, -0.4653), (-1.107, -1.431, 0.9806), (-1.017, -1.491, 0.9789), (-0.5455, -0.5, -0.4653), (-0.5449, -0.01987, -0.4661), (-1.51, -0.01987, 0.981), (-1.51, -0.5, 0.981), (-0.8894, -1.431, 1.015), (-1.857, -1.431, 2.466), (-1.453, -0.5, 2.466), (-0.4853, -0.5, 1.014), (-1.107, -1.431, 0.9806), (-0.1429, -1.431, -0.4653), (-0.5455, -0.5, -0.4653), (-1.51, -0.5, 0.981), (-1.042, -1.491, 1.016), (-2.008, -1.491, 2.466), (-1.946, -1.491, 2.466), (-0.9795, -1.491, 1.016), (-0.9795, -1.491, 1.016), (-1.946, -1.491, 2.466), (-1.857, -1.431, 2.466), (-0.8894, -1.431, 1.015), (-1.13, -1.431, 1.015), (-2.097, -1.431, 2.466), (-2.008, -1.491, 2.466), (-1.042, -1.491, 1.016), (-1.532, -0.01987, 1.014), (-2.501, -0.01987, 2.466), (-2.5, -0.5, 2.465), (-1.532, -0.5, 1.014)], [], [(2, 1, 0), (3, 2, 0), (6, 5, 4), (7, 6, 4), (10, 9, 8), (11, 10, 8), (14, 13, 12), (15, 14, 12), (18, 17, 16), (21, 20, 19), (24, 23, 22), (27, 26, 25), (30, 29, 28), (30, 31, 29), (30, 32, 31), (30, 28, 32), (35, 34, 33), (36, 35, 33), (39, 38, 37), (40, 39, 37), (43, 42, 41), (44, 43, 41), (47, 46, 45), (48, 47, 45), (51, 50, 49), (54, 53, 52), (57, 56, 55), (60, 59, 58), (63, 62, 61), (63, 64, 62), (63, 65, 64), (63, 61, 65), (68, 67, 66), (68, 66, 69), (70, 68, 69), (73, 72, 71), (74, 72, 73), (73, 75, 74), (73, 76, 75), (79, 78, 77), (77, 80, 79), (77, 81, 80), (77, 82, 81), (78, 83, 77), (84, 77, 83), (84, 83, 85), (85, 86, 84), (84, 87, 77), (87, 88, 77), (84, 86, 89), (89, 90, 84), (90, 91, 84), (91, 92, 84), (95, 94, 93), (93, 96, 95), (96, 97, 95), (97, 98, 95), (99, 94, 95), (94, 99, 100), (94, 100, 101), (94, 101, 102), (102, 103, 94), (99, 104, 100), (105, 101, 100), (100, 106, 105), (100, 107, 106), (100, 108, 107), (111, 110, 109), (110, 111, 112), (113, 110, 112), (109, 110, 114), (114, 115, 109), (116, 115, 114), (114, 117, 116), (109, 118, 111), (118, 119, 111), (122, 121, 120), (123, 122, 120), (126, 125, 124), (124, 127, 126), (124, 128, 127), (131, 130, 129), (131, 132, 130), (132, 133, 130), (129, 130, 134), (130, 135, 134), (129, 136, 131), (136, 137, 131), (140, 139, 138), (141, 140, 138), (144, 143, 142), (145, 144, 142), (148, 147, 146), (149, 148, 146), (152, 151, 150), (153, 152, 150), (156, 155, 154), (157, 156, 154), (160, 159, 158), (161, 160, 158), (164, 163, 162), (165, 164, 162), (168, 167, 166), (169, 168, 166), (172, 171, 170), (173, 172, 170), (176, 175, 174), (177, 176, 174), (180, 179, 178), (181, 180, 178), (184, 183, 182), (185, 184, 182), (188, 187, 186), (189, 188, 186), (192, 191, 190), (193, 192, 190), (196, 195, 194), (197, 196, 194), (200, 199, 198), (201, 200, 198), (204, 203, 202), (205, 204, 202), (208, 207, 206), (209, 208, 206), (212, 211, 210), (213, 212, 210), (216, 215, 214), (217, 216, 214), (220, 219, 218), (221, 220, 218), (224, 223, 222), (225, 224, 222)])
me_untitled_058.polygons.foreach_set('use_smooth', [True] * 132)
_uv = me_untitled_058.uv_layers.new(name='UVMap')
_uv.uv.foreach_set('vector', [0.7469, 0.9276, 0.7469, 0.9198, 0.7472, 0.9198, 0.7472, 0.9276, 0.7469, 0.9276, 0.7472, 0.9198, 0.7551, 0.9198, 0.7472, 0.9198, 0.7472, 0.9195, 0.7551, 0.9195, 0.7551, 0.9198, 0.7472, 0.9195, 0.7551, 0.9276, 0.7551, 0.9198, 0.7554, 0.9198, 0.7554, 0.9276, 0.7551, 0.9276, 0.7554, 0.9198, 0.7551, 0.9283, 0.7472, 0.9283, 0.7472, 0.9276, 0.7551, 0.9276, 0.7551, 0.9283, 0.7472, 0.9276, 0.7472, 0.9195, 0.7472, 0.9198, 0.7469, 0.9198, 0.7551, 0.9195, 0.7554, 0.9198, 0.7551, 0.9198, 0.7472, 0.9283, 0.7469, 0.9276, 0.7472, 0.9276, 0.7551, 0.9283, 0.7551, 0.9276, 0.7554, 0.9276, 0.7512, 0.9237, 0.7551, 0.9276, 0.7472, 0.9276, 0.7512, 0.9237, 0.7551, 0.9198, 0.7551, 0.9276, 0.7512, 0.9237, 0.7472, 0.9198, 0.7551, 0.9198, 0.7512, 0.9237, 0.7472, 0.9276, 0.7472, 0.9198, 0.7639, 0.912, 0.7639, 0.9198, 0.7636, 0.9198, 0.7636, 0.912, 0.7639, 0.912, 0.7636, 0.9198, 0.7558, 0.9198, 0.7636, 0.9198, 0.7636, 0.9201, 0.7558, 0.9201, 0.7558, 0.9198, 0.7636, 0.9201, 0.7558, 0.912, 0.7558, 0.9198, 0.7555, 0.9198, 0.7555, 0.912, 0.7558, 0.912, 0.7555, 0.9198, 0.7558, 0.9113, 0.7636, 0.9113, 0.7636, 0.912, 0.7558, 0.912, 0.7558, 0.9113, 0.7636, 0.912, 0.7636, 0.9201, 0.7636, 0.9198, 0.7639, 0.9198, 0.7558, 0.9201, 0.7555, 0.9198, 0.7558, 0.9198, 0.7636, 0.9113, 0.7639, 0.912, 0.7636, 0.912, 0.7558, 0.9113, 0.7558, 0.912, 0.7555, 0.912, 0.7597, 0.9159, 0.7558, 0.912, 0.7636, 0.912, 0.7597, 0.9159, 0.7558, 0.9198, 0.7558, 0.912, 0.7597, 0.9159, 0.7636, 0.9198, 0.7558, 0.9198, 0.7597, 0.9159, 0.7636, 0.912, 0.7636, 0.9198, 0.2468, 0.9163, 0.2491, 0.9163, 0.2491, 0.9163, 0.2468, 0.9163, 0.2491, 0.9163, 0.2491, 0.9233, 0.2468, 0.9233, 0.2468, 0.9163, 0.2491, 0.9233, 0.2442, 0.9018, 0.2418, 0.9018, 0.2418, 0.9018, 0.2418, 0.9065, 0.2418, 0.9018, 0.2442, 0.9018, 0.2442, 0.9018, 0.2418, 0.9112, 0.2418, 0.9065, 0.2442, 0.9018, 0.2442, 0.9112, 0.2418, 0.9112, 0.2349, 0.9131, 0.2394, 0.9112, 0.2394, 0.9162, 0.2394, 0.9162, 0.2346, 0.9135, 0.2349, 0.9131, 0.2394, 0.9162, 0.2346, 0.9138, 0.2346, 0.9135, 0.2394, 0.9162, 0.2349, 0.9143, 0.2346, 0.9138, 0.2394, 0.9112, 0.2417, 0.9112, 0.2394, 0.9162, 0.2442, 0.9162, 0.2394, 0.9162, 0.2417, 0.9112, 0.2442, 0.9162, 0.2417, 0.9112, 0.2418, 0.9112, 0.2418, 0.9112, 0.2442, 0.9112, 0.2442, 0.9162, 0.2442, 0.9162, 0.2418, 0.9162, 0.2394, 0.9162, 0.2418, 0.9162, 0.2417, 0.9162, 0.2394, 0.9162, 0.2442, 0.9162, 0.2442, 0.9112, 0.2486, 0.9131, 0.2486, 0.9131, 0.2489, 0.9135, 0.2442, 0.9162, 0.2489, 0.9135, 0.2489, 0.9138, 0.2442, 0.9162, 0.2489, 0.9138, 0.2486, 0.9143, 0.2442, 0.9162, 0.2587, 0.9068, 0.2587, 0.9018, 0.2632, 0.9037, 0.2632, 0.9037, 0.2635, 0.9042, 0.2587, 0.9068, 0.2635, 0.9042, 0.2635, 0.9045, 0.2587, 0.9068, 0.2635, 0.9045, 0.2632, 0.9049, 0.2587, 0.9068, 0.2564, 0.9068, 0.2587, 0.9018, 0.2587, 0.9068, 0.2587, 0.9018, 0.2564, 0.9068, 0.2539, 0.9068, 0.2587, 0.9018, 0.2539, 0.9068, 0.2539, 0.9018, 0.2587, 0.9018, 0.2539, 0.9018, 0.2562, 0.9018, 0.2562, 0.9018, 0.2564, 0.9018, 0.2587, 0.9018, 0.2564, 0.9068, 0.2562, 0.9068, 0.2539, 0.9068, 0.2494, 0.9037, 0.2539, 0.9018, 0.2539, 0.9068, 0.2539, 0.9068, 0.2491, 0.9041, 0.2494, 0.9037, 0.2539, 0.9068, 0.2491, 0.9045, 0.2491, 0.9041, 0.2539, 0.9068, 0.2494, 0.9049, 0.2491, 0.9045, 0.7466, 0.9072, 0.7466, 0.9069, 0.7469, 0.907, 0.7466, 0.9069, 0.7466, 0.9072, 0.7425, 0.9072, 0.7425, 0.9069, 0.7466, 0.9069, 0.7425, 0.9072, 0.7469, 0.907, 0.7466, 0.9069, 0.7466, 0.8947, 0.7466, 0.8947, 0.7469, 0.8947, 0.7469, 0.907, 0.7469, 0.8947, 0.7469, 0.8947, 0.7466, 0.8947, 0.7466, 0.8947, 0.7466, 0.8947, 0.7469, 0.8947, 0.7469, 0.907, 0.7469, 0.9194, 0.7466, 0.9072, 0.7469, 0.9194, 0.7466, 0.9194, 0.7466, 0.9072, 0.2486, 0.9131, 0.2442, 0.9112, 0.2442, 0.9018, 0.2486, 0.9037, 0.2486, 0.9131, 0.2442, 0.9018, 0.2562, 0.9115, 0.2562, 0.9162, 0.2539, 0.9162, 0.2539, 0.9162, 0.2562, 0.9068, 0.2562, 0.9115, 0.2539, 0.9162, 0.2539, 0.9068, 0.2562, 0.9068, 0.7475, 0.9028, 0.7475, 0.903, 0.7471, 0.9029, 0.7475, 0.9028, 0.7515, 0.9028, 0.7475, 0.903, 0.7515, 0.9028, 0.7515, 0.903, 0.7475, 0.903, 0.7471, 0.9029, 0.7475, 0.903, 0.7471, 0.9112, 0.7475, 0.903, 0.7475, 0.9112, 0.7471, 0.9112, 0.7471, 0.9029, 0.7471, 0.8947, 0.7475, 0.9028, 0.7471, 0.8947, 0.7475, 0.8947, 0.7475, 0.9028, 0.2494, 0.9049, 0.2539, 0.9068, 0.2539, 0.9162, 0.2494, 0.9143, 0.2494, 0.9049, 0.2539, 0.9162, 0.7347, 0.9072, 0.7347, 0.9069, 0.7425, 0.9069, 0.7425, 0.9072, 0.7347, 0.9072, 0.7425, 0.9069, 0.7468, 0.9204, 0.7465, 0.9202, 0.7465, 0.9195, 0.7468, 0.9197, 0.7468, 0.9204, 0.7465, 0.9195, 0.7593, 0.8994, 0.7593, 0.8996, 0.7515, 0.903, 0.7515, 0.9028, 0.7593, 0.8994, 0.7515, 0.903, 0.7465, 0.9208, 0.7468, 0.921, 0.7468, 0.9217, 0.7465, 0.9215, 0.7465, 0.9208, 0.7468, 0.9217, 0.7468, 0.921, 0.7465, 0.9208, 0.7465, 0.9202, 0.7468, 0.9204, 0.7468, 0.921, 0.7465, 0.9202, 0.2651, 0.9304, 0.2647, 0.9304, 0.2553, 0.9163, 0.2557, 0.9163, 0.2651, 0.9304, 0.2553, 0.9163, 0.2654, 0.9304, 0.2651, 0.9304, 0.2557, 0.9163, 0.256, 0.9163, 0.2654, 0.9304, 0.2557, 0.9163, 0.256, 0.9163, 0.2564, 0.9163, 0.2658, 0.9304, 0.2654, 0.9304, 0.256, 0.9163, 0.2658, 0.9304, 0.2417, 0.9065, 0.2417, 0.9112, 0.2394, 0.9112, 0.2394, 0.9065, 0.2417, 0.9065, 0.2394, 0.9112, 0.2468, 0.9233, 0.2423, 0.9233, 0.2423, 0.9163, 0.2468, 0.9163, 0.2468, 0.9233, 0.2423, 0.9163, 0.2392, 0.9257, 0.2412, 0.9302, 0.2365, 0.9302, 0.2346, 0.9257, 0.2392, 0.9257, 0.2365, 0.9302, 0.2371, 0.9233, 0.2368, 0.9233, 0.2414, 0.9163, 0.2417, 0.9163, 0.2371, 0.9233, 0.2414, 0.9163, 0.2371, 0.9233, 0.2417, 0.9163, 0.2421, 0.9163, 0.2375, 0.9233, 0.2371, 0.9233, 0.2421, 0.9163, 0.2363, 0.9233, 0.241, 0.9163, 0.2414, 0.9163, 0.2368, 0.9233, 0.2363, 0.9233, 0.2414, 0.9163, 0.2564, 0.9114, 0.2564, 0.9068, 0.2587, 0.9068, 0.2587, 0.9114, 0.2564, 0.9114, 0.2587, 0.9068, 0.2394, 0.9112, 0.2349, 0.9131, 0.2349, 0.9085, 0.2394, 0.9065, 0.2394, 0.9112, 0.2349, 0.9085, 0.2587, 0.9068, 0.2632, 0.9049, 0.2632, 0.9095, 0.2587, 0.9114, 0.2587, 0.9068, 0.2632, 0.9095, 0.25, 0.9233, 0.2497, 0.9233, 0.2543, 0.9163, 0.2546, 0.9163, 0.25, 0.9233, 0.2543, 0.9163, 0.2504, 0.9233, 0.25, 0.9233, 0.2546, 0.9163, 0.2551, 0.9163, 0.2504, 0.9233, 0.2546, 0.9163, 0.2497, 0.9233, 0.2493, 0.9233, 0.2539, 0.9163, 0.2543, 0.9163, 0.2497, 0.9233, 0.2539, 0.9163, 0.2346, 0.9257, 0.2346, 0.9234, 0.2392, 0.9234, 0.2392, 0.9257, 0.2346, 0.9257, 0.2392, 0.9234])
me_untitled_058.materials.append(mat_strut)
me_untitled_058.use_remesh_preserve_volume = False
me_untitled_058.use_remesh_preserve_attributes = False
me_untitled_058.use_mirror_vertex_groups = False
me_untitled_058.update()
me_untitled_058.normals_split_custom_set([tuple(v) for v in zip(*[iter([0.0, 0.7072, -0.707, 0.0, 0.7072, -0.707, 0.0, 0.7072, -0.707, 0.0, 0.7072, -0.707, 0.0, 0.7072, -0.707, 0.0, 0.7072, -0.707, 0.7042, 0.0, -0.71, 0.7042, 0.0, -0.71, 0.7042, 0.0, -0.71, 0.7042, 0.0, -0.71, 0.7042, 0.0, -0.71, 0.7042, 0.0, -0.71, 0.0, -0.7072, -0.707, 0.0, -0.7072, -0.707, 0.0, -0.7072, -0.707, 0.0, -0.7072, -0.707, 0.0, -0.7072, -0.707, 0.0, -0.7072, -0.707, -0.3937, 0.0, -0.9192, -0.3937, 0.0, -0.9192, -0.3937, 0.0, -0.9192, -0.3937, 0.0, -0.9192, -0.3937, 0.0, -0.9192, -0.3937, 0.0, -0.9192, 0.5742, 0.579, -0.5789, 0.5742, 0.579, -0.5789, 0.5742, 0.579, -0.5789, 0.5742, -0.579, -0.5789, 0.5742, -0.579, -0.5789, 0.5742, -0.579, -0.5789, -0.2898, 0.6768, -0.6767, -0.2898, 0.6768, -0.6767, -0.2898, 0.6768, -0.6767, -0.2898, -0.6768, -0.6767, -0.2898, -0.6768, -0.6767, -0.2898, -0.6768, -0.6767, 0.0, 0.0, -1.0, 0.0, 0.0, -1.0, 0.0, 0.0, -1.0, 0.0, 0.0, -1.0, 0.0, 0.0, -1.0, 0.0, 0.0, -1.0, 0.0, 0.0, -1.0, 0.0, 0.0, -1.0, 0.0, 0.0, -1.0, 0.0, 0.0, -1.0, 0.0, 0.0, -1.0, 0.0, 0.0, -1.0, 0.0, 0.7072, 0.707, 0.0, 0.7072, 0.707, 0.0, 0.7072, 0.707, 0.0, 0.7072, 0.707, 0.0, 0.7072, 0.707, 0.0, 0.7072, 0.707, -0.7071, 0.0, 0.7071, -0.7071, 0.0, 0.7071, -0.7071, 0.0, 0.7071, -0.7071, 0.0, 0.7071, -0.7071, 0.0, 0.7071, -0.7071, 0.0, 0.7071, 0.0, -0.7072, 0.707, 0.0, -0.7072, 0.707, 0.0, -0.7072, 0.707, 0.0, -0.7072, 0.707, 0.0, -0.7072, 0.707, 0.0, -0.7072, 0.707, 0.3854, 0.0, 0.9228, 0.3854, 0.0, 0.9227, 0.3854, 0.0, 0.9227, 0.3854, 0.0, 0.9228, 0.3854, 0.0, 0.9228, 0.3854, 0.0, 0.9227, -0.5773, 0.5774, 0.5773, -0.5773, 0.5774, 0.5773, -0.5773, 0.5774, 0.5773, -0.5773, -0.5774, 0.5773, -0.5773, -0.5774, 0.5773, -0.5773, -0.5774, 0.5773, 0.2832, 0.6782, 0.6781, 0.2832, 0.6782, 0.6781, 0.2832, 0.6782, 0.6781, 0.2832, -0.6782, 0.6781, 0.2832, -0.6782, 0.6781, 0.2832, -0.6782, 0.6781, 0.0, 0.0, 1.0, 0.0, 0.0, 1.0, 0.0, 0.0, 1.0, 0.0, 0.0, 1.0, 0.0, 0.0, 1.0, 0.0, 0.0, 1.0, 0.0, 0.0, 1.0, 0.0, 0.0, 1.0, 0.0, 0.0, 1.0, 0.0, 0.0, 1.0, 0.0, 0.0, 1.0, 0.0, 0.0, 1.0, 0.832, -3.597e-08, 0.5548, 0.832, -1.907e-07, 0.5548, 0.832, -1.312e-07, 0.5548, 0.832, -3.597e-08, 0.5548, 0.832, -1.312e-07, 0.5548, 0.832, 1.025e-07, 0.5548, 0.832, 1.386e-07, 0.5548, 0.832, -3.597e-08, 0.5548, 0.832, 1.025e-07, 0.5548, 0.832, -0.0004374, 0.5548, 0.8319, -6.562e-05, 0.5549, 0.8319, -6.565e-05, 0.5549, 0.832, -6.527e-05, 0.5548, 0.8319, -6.562e-05, 0.5549, 0.832, -0.0004374, 0.5548, 0.832, -0.0004374, 0.5548, 0.832, -0.0001517, 0.5548, 0.832, -6.527e-05, 0.5548, 0.832, -0.0004374, 0.5548, 0.832, -0.0005238, 0.5548, 0.832, -0.0001517, 0.5548, -0.0005768, -3.534e-06, 1.0, -0.0005745, -0.0004522, 1.0, -0.0001958, -0.0004269, 1.0, -0.0001958, -0.0004269, 1.0, -0.0005886, -9.817e-06, 1.0, -0.0005768, -3.534e-06, 1.0, -0.0001958, -0.0004269, 1.0, -0.0005948, -1.26e-05, 1.0, -0.0005886, -9.817e-06, 1.0, -0.0001958, -0.0004269, 1.0, -0.0005999, -1.824e-05, 1.0, -0.0005948, -1.26e-05, 1.0, -0.0005745, -0.0004522, 1.0, -0.0006869, -0.0002683, 1.0, -0.0001958, -0.0004269, 1.0, -0.0003862, 0.0001653, 1.0, -0.0001958, -0.0004269, 1.0, -0.0006869, -0.0002683, 1.0, -0.0003862, 0.0001653, 1.0, -0.0006869, -0.0002683, 1.0, -0.0005806, -0.0003968, 1.0, -0.0005806, -0.0003968, 1.0, -0.0006104, -6.817e-05, 1.0, -0.0003862, 0.0001653, 1.0, -0.0003862, 0.0001653, 1.0, -0.0005789, -0.0004138, 1.0, -0.0001958, -0.0004269, 1.0, -0.0005789, -0.0004138, 1.0, -0.0005602, -0.0004256, 1.0, -0.0001958, -0.0004269, 1.0, -0.0003862, 0.0001653, 1.0, -0.0006104, -6.817e-05, 1.0, -0.0005974, 0.0003746, 1.0, -0.0005974, 0.0003746, 1.0, -0.0005682, 0.000353, 1.0, -0.0003862, 0.0001653, 1.0, -0.0005682, 0.000353, 1.0, -0.0006325, 0.0003863, 1.0, -0.0003862, 0.0001653, 1.0, -0.0006325, 0.0003863, 1.0, -0.0008125, 0.0004723, 1.0, -0.0003862, 0.0001653, 1.0, 0.001137, 0.000151, -1.0, 0.001264, 8.508e-05, -1.0, 0.00161, 0.001112, -1.0, 0.00161, 0.001112, -1.0, 0.001657, 0.001144, -1.0, 0.001137, 0.000151, -1.0, 0.001657, 0.001144, -1.0, 0.001696, 0.001172, -1.0, 0.001137, 0.000151, -1.0, 0.001696, 0.001172, -1.0, 0.001657, 0.001144, -1.0, 0.001137, 0.000151, -1.0, 0.00104, -0.0003489, -1.0, 0.001264, 8.508e-05, -1.0, 0.001137, 0.000151, -1.0, 0.001264, 8.508e-05, -1.0, 0.00104, -0.0003489, -1.0, 0.0013, -0.0004573, -1.0, 0.001264, 8.508e-05, -1.0, 0.0013, -0.0004573, -1.0, 0.001177, -0.0004916, -1.0, 0.001264, 8.508e-05, -1.0, 0.001177, -0.0004916, -1.0, 0.0009958, -0.0003901, -1.0, 0.0009958, -0.0003901, -1.0, 0.001007, -0.0003713, -1.0, 0.001264, 8.508e-05, -1.0, 0.00104, -0.0003489, -1.0, 0.000998, -0.0002743, -1.0, 0.0013, -0.0004573, -1.0, 0.001674, -0.0007867, -1.0, 0.001177, -0.0004916, -1.0, 0.0013, -0.0004573, -1.0, 0.0013, -0.0004573, -1.0, 0.001643, -0.0007558, -1.0, 0.001674, -0.0007867, -1.0, 0.0013, -0.0004573, -1.0, 0.001673, -0.0007857, -1.0, 0.001643, -0.0007558, -1.0, 0.0013, -0.0004573, -1.0, 0.001683, -0.0007927, -1.0, 0.001673, -0.0007857, -1.0, 0.8319, -6.407e-06, 0.5549, 0.8319, 1.573e-06, 0.5549, 0.8319, -3.76e-06, 0.5549, 0.8319, 1.573e-06, 0.5549, 0.8319, -6.407e-06, 0.5549, 0.8319, 0.0, 0.5549, 0.8319, 0.0, 0.5549, 0.8319, 1.573e-06, 0.5549, 0.8319, 0.0, 0.5549, 0.8319, -3.76e-06, 0.5549, 0.8319, 1.573e-06, 0.5549, 0.832, 4.996e-07, 0.5548, 0.832, 4.996e-07, 0.5548, 0.8319, 1.818e-06, 0.5549, 0.8319, -3.76e-06, 0.5549, 0.8319, 5.339e-07, 0.5549, 0.8319, 1.818e-06, 0.5549, 0.832, 4.996e-07, 0.5548, 0.832, 4.996e-07, 0.5548, 0.832, -2.123e-06, 0.5548, 0.8319, 5.339e-07, 0.5549, 0.8319, -3.76e-06, 0.5549, 0.832, -1.035e-05, 0.5548, 0.8319, -6.407e-06, 0.5549, 0.832, -1.035e-05, 0.5548, 0.832, -1.031e-05, 0.5548, 0.8319, -6.407e-06, 0.5549, 0.7824, 0.3401, 0.5218, 0.7824, 0.3399, 0.5218, 0.7824, 0.3396, 0.522, 0.7824, 0.3399, 0.5218, 0.7824, 0.3401, 0.5218, 0.7824, 0.3396, 0.522, -0.832, -6.552e-05, -0.5548, -0.832, -6.6e-05, -0.5548, -0.832, -5.758e-05, -0.5548, -0.832, -5.758e-05, -0.5548, -0.8319, 2.293e-05, -0.5549, -0.832, -6.552e-05, -0.5548, -0.832, -5.758e-05, -0.5548, -0.8319, 3.128e-05, -0.5549, -0.8319, 2.293e-05, -0.5549, -0.8319, -6.861e-06, -0.5549, -0.8319, 4.698e-06, -0.5549, -0.832, -1.407e-06, -0.5548, -0.8319, -6.861e-06, -0.5549, -0.8319, 3.793e-07, -0.5549, -0.8319, 4.698e-06, -0.5549, -0.8319, 3.793e-07, -0.5549, -0.8319, 4.005e-07, -0.5549, -0.8319, 4.698e-06, -0.5549, -0.832, -1.407e-06, -0.5548, -0.8319, 4.698e-06, -0.5549, -0.832, -4.071e-06, -0.5548, -0.8319, 4.698e-06, -0.5549, -0.832, -4.33e-06, -0.5548, -0.832, -4.071e-06, -0.5548, -0.832, -1.407e-06, -0.5548, -0.832, 1.34e-05, -0.5548, -0.8319, -6.861e-06, -0.5549, -0.832, 1.34e-05, -0.5548, -0.832, 1.379e-05, -0.5548, -0.8319, -6.861e-06, -0.5549, -0.7828, 0.3385, -0.5222, -0.7827, 0.3389, -0.522, -0.7828, 0.3385, -0.5222, -0.7828, 0.3384, -0.5222, -0.7828, 0.3385, -0.5222, -0.7828, 0.3385, -0.5222, 0.7825, -0.3396, 0.5218, 0.7825, -0.3396, 0.5218, 0.7825, -0.3399, 0.5217, 0.7825, -0.3396, 0.5218, 0.7825, -0.3396, 0.5218, 0.7825, -0.3399, 0.5217, 0.5262, -0.7746, 0.3508, 0.5259, -0.7749, 0.3506, 0.5259, -0.7749, 0.3507, 0.5259, -0.7749, 0.3507, 0.5262, -0.7746, 0.3508, 0.5259, -0.7749, 0.3507, -0.7828, -0.3388, -0.522, -0.7828, -0.3388, -0.522, -0.7828, -0.3388, -0.522, -0.7828, -0.3388, -0.522, -0.7828, -0.3388, -0.522, -0.7828, -0.3388, -0.522, -0.5257, -0.7751, -0.3505, -0.5259, -0.7749, -0.3507, -0.5259, -0.7749, -0.3507, -0.5259, -0.7749, -0.3507, -0.5257, -0.7751, -0.3505, -0.5259, -0.7749, -0.3507, -8.587e-11, -1.0, -1.652e-05, -1.462e-10, -1.0, -1.916e-05, -6.029e-11, -1.0, -1.541e-05, 0.0, -1.0, -1.277e-05, -8.587e-11, -1.0, -1.652e-05, -6.029e-11, -1.0, -1.541e-05, -0.5268, 0.774, -0.3514, -0.5271, 0.7737, -0.3516, -0.5272, 0.7736, -0.3517, -0.527, 0.7738, -0.3516, -0.5268, 0.774, -0.3514, -0.5272, 0.7736, -0.3517, 0.000159, 1.0, 0.0001107, -0.0001189, 1.0, -8.503e-05, 0.0001117, 1.0, 7.994e-05, 0.0001152, 1.0, 8.245e-05, 0.000159, 1.0, 0.0001107, 0.0001117, 1.0, 7.994e-05, 0.527, 0.7737, 0.3516, 0.5268, 0.774, 0.3514, 0.5272, 0.7736, 0.3517, 0.5272, 0.7735, 0.3517, 0.527, 0.7737, 0.3516, 0.5272, 0.7736, 0.3517, 0.832, 1.305e-07, 0.5548, 0.832, 7.633e-07, 0.5548, 0.832, 6.33e-07, 0.5548, 0.832, 0.0, 0.5548, 0.832, 1.305e-07, 0.5548, 0.832, 6.33e-07, 0.5548, 0.7825, -0.3396, 0.5218, 0.7826, -0.3396, 0.5218, 0.7825, -0.3397, 0.5218, 0.7825, -0.3398, 0.5218, 0.7825, -0.3396, 0.5218, 0.7825, -0.3397, 0.5218, -0.7828, -0.3389, -0.5219, -0.7828, -0.3389, -0.5219, -0.7827, -0.339, -0.522, -0.7827, -0.339, -0.522, -0.7828, -0.3389, -0.5219, -0.7827, -0.339, -0.522, 5.384e-08, -1.0, -1.851e-05, -1.415e-10, -1.0, -1.855e-05, 3.782e-06, -1.0, -1.597e-05, 3.836e-06, -1.0, -1.594e-05, 5.384e-08, -1.0, -1.851e-05, 3.782e-06, -1.0, -1.597e-05, 0.5259, -0.7749, 0.3506, 0.5259, -0.7749, 0.3506, 0.5258, -0.7751, 0.3505, 0.5259, -0.7749, 0.3507, 0.5259, -0.7749, 0.3506, 0.5258, -0.7751, 0.3505, -0.5259, -0.7749, -0.3507, -0.5257, -0.7751, -0.3505, -0.5255, -0.7753, -0.3504, -0.5257, -0.7751, -0.3505, -0.5259, -0.7749, -0.3507, -0.5255, -0.7753, -0.3504, -0.832, 3.993e-07, -0.5548, -0.832, 9.482e-07, -0.5548, -0.832, 8.347e-07, -0.5548, -0.832, 2.856e-07, -0.5548, -0.832, 3.993e-07, -0.5548, -0.832, 8.347e-07, -0.5548, 0.7826, -0.3394, 0.5218, 0.7826, -0.3394, 0.5218, 0.7826, -0.3395, 0.5219, 0.7825, -0.3396, 0.5219, 0.7826, -0.3394, 0.5218, 0.7826, -0.3395, 0.5219, -0.7828, -0.3387, -0.522, -0.7829, -0.3387, -0.522, -0.7828, -0.3388, -0.522, -0.7827, -0.3388, -0.522, -0.7828, -0.3387, -0.522, -0.7828, -0.3388, -0.522, 1.086e-08, -1.0, -1.844e-05, 1.101e-08, -1.0, -1.844e-05, 1.552e-10, -1.0, -1.848e-05, 0.0, -1.0, -1.848e-05, 1.086e-08, -1.0, -1.844e-05, 1.552e-10, -1.0, -1.848e-05, 0.5263, -0.7745, 0.3509, 0.5263, -0.7745, 0.3509, 0.5259, -0.7749, 0.3507, 0.5259, -0.7749, 0.3507, 0.5263, -0.7745, 0.3509, 0.5259, -0.7749, 0.3507, -0.5263, -0.7745, -0.3509, -0.5261, -0.7747, -0.3508, -0.5259, -0.7749, -0.3507, -0.5259, -0.7749, -0.3507, -0.5263, -0.7745, -0.3509, -0.5259, -0.7749, -0.3507, -0.832, -4.719e-07, -0.5548, -0.832, -5.691e-07, -0.5548, -0.832, -9.731e-08, -0.5548, -0.832, 0.0, -0.5548, -0.832, -4.719e-07, -0.5548, -0.832, -9.731e-08, -0.5548])] * 3)])
arm_armature_025 = bpy.data.armatures.new('Armature.025')  # bones are not reproduced

# ---- objects
ob_point = bpy.data.objects.new('Point', light_point)
ob_strut_ramp_0_001 = bpy.data.objects.new('strut_ramp_0.001', me_untitled_059)
ob_strut_ramp_0 = bpy.data.objects.new('strut_ramp_0', me_untitled_058)
ob_armature = bpy.data.objects.new('Armature', arm_armature_025)

# ---- transforms, parenting, visibility, modifiers, constraints
ob_point.location = (2.995, 0.3183, 3.958)
ob_point.hide_viewport = True
ob_point.lineart.crease_threshold = 0.0
ob_strut_ramp_0_001.location = (0.0, 0.0, 0.0)
ob_strut_ramp_0_001.color = (0.8, 0.8, 0.8, 1.0)
ob_strut_ramp_0_001.hide_viewport = True
ob_strut_ramp_0_001.lineart.crease_threshold = 0.0
ob_strut_ramp_0.location = (0.0, 0.0, 0.0)
ob_strut_ramp_0.rotation_euler = (0.0, -0.0, -1.571)
ob_strut_ramp_0.color = (0.8, 0.8, 0.8, 1.0)
ob_strut_ramp_0.lineart.crease_threshold = 0.0
ob_armature.location = (0.0, 0.0, 0.0)
ob_armature.rotation_euler = (1.571, -0.0, 0.0)
ob_armature.scale = (0.01, 0.01, 0.01)
ob_armature.hide_viewport = True
ob_armature.lineart.crease_threshold = 0.0

# ---- collection membership
col_collection_1.objects.link(ob_point)
col_collection_1.objects.link(ob_strut_ramp_0_001)
col_collection_1.objects.link(ob_strut_ramp_0)
col_collection_1.objects.link(ob_armature)

# ---- scene / render settings (as saved in the file)
scene.frame_start = 1; scene.frame_end = 250; scene.frame_set(1)
scene.render.engine = 'BLENDER_EEVEE_NEXT'
scene.render.resolution_percentage = 50
scene.render.fps = 25
scene.render.dither_intensity = 0.0
scene.cycles.use_denoising = False
scene.cycles.samples = 128
scene.cycles.sampling_pattern = 'TABULATED_SOBOL'
scene.cycles.use_adaptive_sampling = False
scene.cycles.use_light_tree = False
scene.cycles.blur_glossy = 0.0
scene.cycles.sample_clamp_indirect = 0.0
scene.view_settings.view_transform = 'Standard'
bpy.context.view_layer.update()

# ---- added for rendering (the .blend has no active camera): camera
cam_auto = bpy.data.cameras.new('AutoCamera')
cam_auto.lens = 50.0
cam_auto.sensor_width = 36.0
cam_auto.clip_end = 1000.0
ob_auto_camera = bpy.data.objects.new('AutoCamera', cam_auto)
scene.collection.objects.link(ob_auto_camera)
ob_auto_camera.location = (5.4098, -6.59276, 5.73169)
ob_auto_camera.rotation_euler = (1.09748, -7.21219e-08, 0.694738)
scene.camera = ob_auto_camera
bpy.context.view_layer.update()
